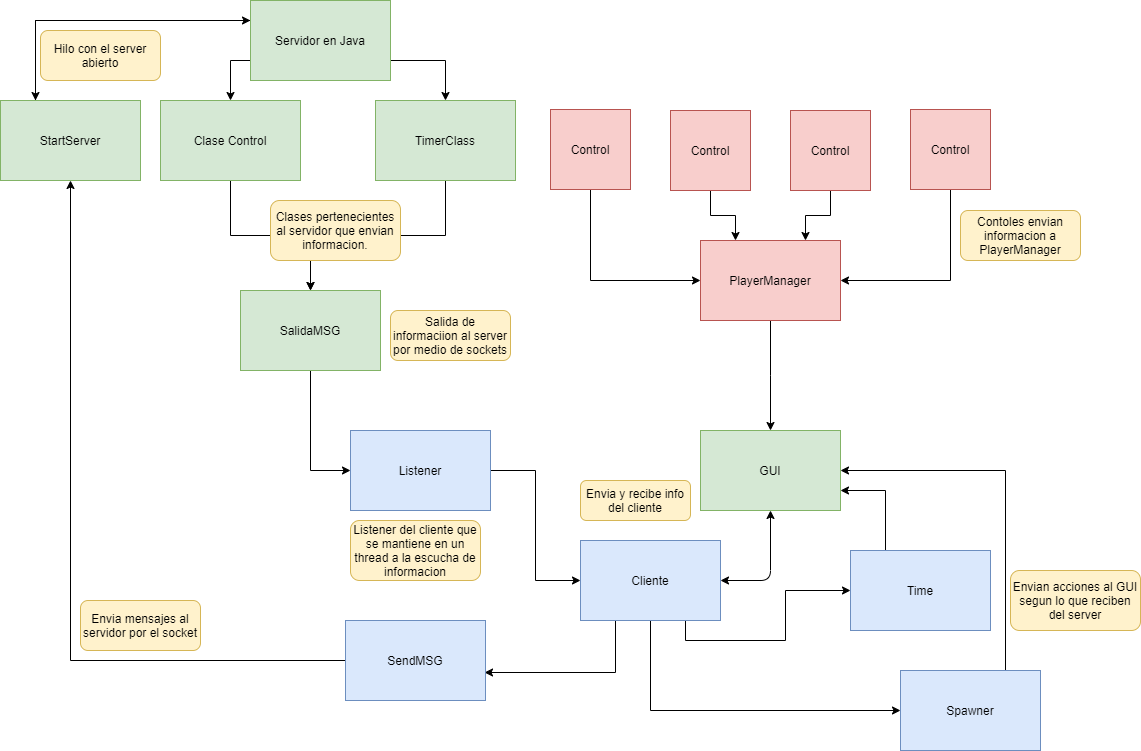

The diagram above was exported from draw.io. Its source (the exported page's mxGraphModel, read from the mxfile embedded in the PNG):
<mxGraphModel dx="2272" dy="762" grid="1" gridSize="10" guides="1" tooltips="1" connect="1" arrows="1" fold="1" page="1" pageScale="1" pageWidth="850" pageHeight="1100" math="0" shadow="0">
  <root>
    <mxCell id="0" />
    <mxCell id="1" parent="0" />
    <mxCell id="C6QCV7Uq_T02mAHs3f2N-15" style="edgeStyle=orthogonalEdgeStyle;rounded=0;orthogonalLoop=1;jettySize=auto;html=1;exitX=0.5;exitY=1;exitDx=0;exitDy=0;entryX=0;entryY=0.5;entryDx=0;entryDy=0;" parent="1" source="C6QCV7Uq_T02mAHs3f2N-2" target="C6QCV7Uq_T02mAHs3f2N-21" edge="1">
      <mxGeometry relative="1" as="geometry">
        <mxPoint x="345" y="520" as="targetPoint" />
      </mxGeometry>
    </mxCell>
    <mxCell id="C6QCV7Uq_T02mAHs3f2N-2" value="Control" style="whiteSpace=wrap;html=1;aspect=fixed;fillColor=#f8cecc;strokeColor=#b85450;" parent="1" vertex="1">
      <mxGeometry x="200" y="359" width="80" height="80" as="geometry" />
    </mxCell>
    <mxCell id="C6QCV7Uq_T02mAHs3f2N-18" style="edgeStyle=orthogonalEdgeStyle;rounded=0;orthogonalLoop=1;jettySize=auto;html=1;exitX=0.5;exitY=1;exitDx=0;exitDy=0;entryX=0.25;entryY=0;entryDx=0;entryDy=0;" parent="1" source="C6QCV7Uq_T02mAHs3f2N-3" target="C6QCV7Uq_T02mAHs3f2N-21" edge="1">
      <mxGeometry relative="1" as="geometry">
        <mxPoint x="385" y="480" as="targetPoint" />
      </mxGeometry>
    </mxCell>
    <mxCell id="C6QCV7Uq_T02mAHs3f2N-3" value="Control" style="whiteSpace=wrap;html=1;aspect=fixed;fillColor=#f8cecc;strokeColor=#b85450;" parent="1" vertex="1">
      <mxGeometry x="320" y="360" width="80" height="80" as="geometry" />
    </mxCell>
    <mxCell id="C6QCV7Uq_T02mAHs3f2N-19" style="edgeStyle=orthogonalEdgeStyle;rounded=0;orthogonalLoop=1;jettySize=auto;html=1;entryX=0.75;entryY=0;entryDx=0;entryDy=0;" parent="1" source="C6QCV7Uq_T02mAHs3f2N-4" target="C6QCV7Uq_T02mAHs3f2N-21" edge="1">
      <mxGeometry relative="1" as="geometry">
        <mxPoint x="465" y="480" as="targetPoint" />
      </mxGeometry>
    </mxCell>
    <mxCell id="C6QCV7Uq_T02mAHs3f2N-4" value="Control" style="whiteSpace=wrap;html=1;aspect=fixed;fillColor=#f8cecc;strokeColor=#b85450;" parent="1" vertex="1">
      <mxGeometry x="440" y="360" width="80" height="80" as="geometry" />
    </mxCell>
    <mxCell id="C6QCV7Uq_T02mAHs3f2N-17" style="edgeStyle=orthogonalEdgeStyle;rounded=0;orthogonalLoop=1;jettySize=auto;html=1;exitX=0.5;exitY=1;exitDx=0;exitDy=0;entryX=1;entryY=0.5;entryDx=0;entryDy=0;" parent="1" source="C6QCV7Uq_T02mAHs3f2N-5" target="C6QCV7Uq_T02mAHs3f2N-21" edge="1">
      <mxGeometry relative="1" as="geometry">
        <mxPoint x="505" y="520" as="targetPoint" />
      </mxGeometry>
    </mxCell>
    <mxCell id="C6QCV7Uq_T02mAHs3f2N-5" value="Control" style="whiteSpace=wrap;html=1;aspect=fixed;fillColor=#f8cecc;strokeColor=#b85450;" parent="1" vertex="1">
      <mxGeometry x="560" y="359" width="80" height="80" as="geometry" />
    </mxCell>
    <mxCell id="C6QCV7Uq_T02mAHs3f2N-28" style="edgeStyle=elbowEdgeStyle;rounded=0;orthogonalLoop=1;jettySize=auto;html=1;exitX=0.5;exitY=1;exitDx=0;exitDy=0;entryX=0.5;entryY=0;entryDx=0;entryDy=0;startArrow=none;startFill=0;" parent="1" source="C6QCV7Uq_T02mAHs3f2N-21" target="C6QCV7Uq_T02mAHs3f2N-24" edge="1">
      <mxGeometry relative="1" as="geometry" />
    </mxCell>
    <mxCell id="C6QCV7Uq_T02mAHs3f2N-21" value="PlayerManager" style="rounded=0;whiteSpace=wrap;html=1;fillColor=#f8cecc;strokeColor=#b85450;" parent="1" vertex="1">
      <mxGeometry x="350" y="490" width="140" height="80" as="geometry" />
    </mxCell>
    <mxCell id="C6QCV7Uq_T02mAHs3f2N-24" value="GUI" style="rounded=0;whiteSpace=wrap;html=1;fillColor=#d5e8d4;strokeColor=#82b366;" parent="1" vertex="1">
      <mxGeometry x="350" y="680" width="140" height="80" as="geometry" />
    </mxCell>
    <mxCell id="C6QCV7Uq_T02mAHs3f2N-25" value="Contoles envian informacion a PlayerManager" style="rounded=1;whiteSpace=wrap;html=1;fillColor=#fff2cc;strokeColor=#d6b656;" parent="1" vertex="1">
      <mxGeometry x="610" y="460" width="120" height="50" as="geometry" />
    </mxCell>
    <mxCell id="9qLHXz3iXTohUvZmvIOa-32" style="edgeStyle=orthogonalEdgeStyle;rounded=0;orthogonalLoop=1;jettySize=auto;html=1;exitX=0.75;exitY=1;exitDx=0;exitDy=0;" edge="1" parent="1" source="C6QCV7Uq_T02mAHs3f2N-29" target="9qLHXz3iXTohUvZmvIOa-24">
      <mxGeometry relative="1" as="geometry" />
    </mxCell>
    <mxCell id="9qLHXz3iXTohUvZmvIOa-33" style="edgeStyle=orthogonalEdgeStyle;rounded=0;orthogonalLoop=1;jettySize=auto;html=1;exitX=0.5;exitY=1;exitDx=0;exitDy=0;entryX=0;entryY=0.5;entryDx=0;entryDy=0;" edge="1" parent="1" source="C6QCV7Uq_T02mAHs3f2N-29" target="9qLHXz3iXTohUvZmvIOa-23">
      <mxGeometry relative="1" as="geometry" />
    </mxCell>
    <mxCell id="9qLHXz3iXTohUvZmvIOa-36" style="edgeStyle=orthogonalEdgeStyle;rounded=0;orthogonalLoop=1;jettySize=auto;html=1;exitX=0.25;exitY=1;exitDx=0;exitDy=0;entryX=0.993;entryY=0.65;entryDx=0;entryDy=0;entryPerimeter=0;" edge="1" parent="1" source="C6QCV7Uq_T02mAHs3f2N-29" target="9qLHXz3iXTohUvZmvIOa-31">
      <mxGeometry relative="1" as="geometry" />
    </mxCell>
    <mxCell id="C6QCV7Uq_T02mAHs3f2N-29" value="Cliente" style="rounded=0;whiteSpace=wrap;html=1;fillColor=#dae8fc;strokeColor=#6c8ebf;" parent="1" vertex="1">
      <mxGeometry x="230" y="790" width="140" height="80" as="geometry" />
    </mxCell>
    <mxCell id="9qLHXz3iXTohUvZmvIOa-15" style="edgeStyle=orthogonalEdgeStyle;rounded=0;orthogonalLoop=1;jettySize=auto;html=1;exitX=0.5;exitY=1;exitDx=0;exitDy=0;entryX=0.5;entryY=0;entryDx=0;entryDy=0;" edge="1" parent="1" source="C6QCV7Uq_T02mAHs3f2N-33" target="9qLHXz3iXTohUvZmvIOa-11">
      <mxGeometry relative="1" as="geometry" />
    </mxCell>
    <mxCell id="C6QCV7Uq_T02mAHs3f2N-33" value="Clase Control" style="rounded=0;whiteSpace=wrap;html=1;fillColor=#d5e8d4;strokeColor=#82b366;" parent="1" vertex="1">
      <mxGeometry x="-190" y="350" width="140" height="80" as="geometry" />
    </mxCell>
    <mxCell id="9qLHXz3iXTohUvZmvIOa-8" value="" style="endArrow=classic;startArrow=classic;html=1;entryX=0.5;entryY=1;entryDx=0;entryDy=0;exitX=1;exitY=0.5;exitDx=0;exitDy=0;" edge="1" parent="1" source="C6QCV7Uq_T02mAHs3f2N-29" target="C6QCV7Uq_T02mAHs3f2N-24">
      <mxGeometry width="50" height="50" relative="1" as="geometry">
        <mxPoint x="310" y="740" as="sourcePoint" />
        <mxPoint x="360" y="690" as="targetPoint" />
        <Array as="points">
          <mxPoint x="420" y="830" />
        </Array>
      </mxGeometry>
    </mxCell>
    <mxCell id="9qLHXz3iXTohUvZmvIOa-44" style="edgeStyle=orthogonalEdgeStyle;rounded=0;orthogonalLoop=1;jettySize=auto;html=1;exitX=1;exitY=0.75;exitDx=0;exitDy=0;entryX=0.5;entryY=0;entryDx=0;entryDy=0;" edge="1" parent="1" source="9qLHXz3iXTohUvZmvIOa-9" target="9qLHXz3iXTohUvZmvIOa-10">
      <mxGeometry relative="1" as="geometry" />
    </mxCell>
    <mxCell id="9qLHXz3iXTohUvZmvIOa-45" style="edgeStyle=orthogonalEdgeStyle;rounded=0;orthogonalLoop=1;jettySize=auto;html=1;exitX=0;exitY=0.75;exitDx=0;exitDy=0;entryX=0.5;entryY=0;entryDx=0;entryDy=0;" edge="1" parent="1" source="9qLHXz3iXTohUvZmvIOa-9" target="C6QCV7Uq_T02mAHs3f2N-33">
      <mxGeometry relative="1" as="geometry" />
    </mxCell>
    <mxCell id="9qLHXz3iXTohUvZmvIOa-46" style="edgeStyle=orthogonalEdgeStyle;rounded=0;orthogonalLoop=1;jettySize=auto;html=1;exitX=0;exitY=0.25;exitDx=0;exitDy=0;entryX=0.25;entryY=0;entryDx=0;entryDy=0;" edge="1" parent="1" source="9qLHXz3iXTohUvZmvIOa-9" target="9qLHXz3iXTohUvZmvIOa-43">
      <mxGeometry relative="1" as="geometry" />
    </mxCell>
    <mxCell id="9qLHXz3iXTohUvZmvIOa-9" value="Servidor en Java" style="rounded=0;whiteSpace=wrap;html=1;fillColor=#d5e8d4;strokeColor=#82b366;" vertex="1" parent="1">
      <mxGeometry x="-100" y="250" width="140" height="80" as="geometry" />
    </mxCell>
    <mxCell id="9qLHXz3iXTohUvZmvIOa-16" style="edgeStyle=orthogonalEdgeStyle;rounded=0;orthogonalLoop=1;jettySize=auto;html=1;exitX=0.5;exitY=1;exitDx=0;exitDy=0;" edge="1" parent="1" source="9qLHXz3iXTohUvZmvIOa-10">
      <mxGeometry relative="1" as="geometry">
        <mxPoint x="-40" y="540" as="targetPoint" />
      </mxGeometry>
    </mxCell>
    <mxCell id="9qLHXz3iXTohUvZmvIOa-10" value="TimerClass" style="rounded=0;whiteSpace=wrap;html=1;fillColor=#d5e8d4;strokeColor=#82b366;" vertex="1" parent="1">
      <mxGeometry x="25" y="350" width="140" height="80" as="geometry" />
    </mxCell>
    <mxCell id="9qLHXz3iXTohUvZmvIOa-17" style="edgeStyle=orthogonalEdgeStyle;rounded=0;orthogonalLoop=1;jettySize=auto;html=1;exitX=0.5;exitY=1;exitDx=0;exitDy=0;entryX=0;entryY=0.5;entryDx=0;entryDy=0;" edge="1" parent="1" source="9qLHXz3iXTohUvZmvIOa-11" target="9qLHXz3iXTohUvZmvIOa-14">
      <mxGeometry relative="1" as="geometry" />
    </mxCell>
    <mxCell id="9qLHXz3iXTohUvZmvIOa-11" value="SalidaMSG" style="rounded=0;whiteSpace=wrap;html=1;fillColor=#d5e8d4;strokeColor=#82b366;" vertex="1" parent="1">
      <mxGeometry x="-110" y="540" width="140" height="80" as="geometry" />
    </mxCell>
    <mxCell id="9qLHXz3iXTohUvZmvIOa-18" style="edgeStyle=orthogonalEdgeStyle;rounded=0;orthogonalLoop=1;jettySize=auto;html=1;exitX=1;exitY=0.5;exitDx=0;exitDy=0;entryX=0;entryY=0.5;entryDx=0;entryDy=0;" edge="1" parent="1" source="9qLHXz3iXTohUvZmvIOa-14" target="C6QCV7Uq_T02mAHs3f2N-29">
      <mxGeometry relative="1" as="geometry" />
    </mxCell>
    <mxCell id="9qLHXz3iXTohUvZmvIOa-14" value="Listener" style="rounded=0;whiteSpace=wrap;html=1;fillColor=#dae8fc;strokeColor=#6c8ebf;" vertex="1" parent="1">
      <mxGeometry y="680" width="140" height="80" as="geometry" />
    </mxCell>
    <mxCell id="9qLHXz3iXTohUvZmvIOa-19" value="Clases pertenecientes al servidor que envian informacion." style="rounded=1;whiteSpace=wrap;html=1;fillColor=#fff2cc;strokeColor=#d6b656;" vertex="1" parent="1">
      <mxGeometry x="-80" y="450" width="130" height="60" as="geometry" />
    </mxCell>
    <mxCell id="9qLHXz3iXTohUvZmvIOa-20" value="Salida de informaciion al server por medio de sockets" style="rounded=1;whiteSpace=wrap;html=1;fillColor=#fff2cc;strokeColor=#d6b656;" vertex="1" parent="1">
      <mxGeometry x="40" y="560" width="120" height="50" as="geometry" />
    </mxCell>
    <mxCell id="9qLHXz3iXTohUvZmvIOa-21" value="Listener del cliente que se mantiene en un thread a la escucha de informacion" style="rounded=1;whiteSpace=wrap;html=1;fillColor=#fff2cc;strokeColor=#d6b656;" vertex="1" parent="1">
      <mxGeometry y="770" width="130" height="60" as="geometry" />
    </mxCell>
    <mxCell id="9qLHXz3iXTohUvZmvIOa-34" style="edgeStyle=orthogonalEdgeStyle;rounded=0;orthogonalLoop=1;jettySize=auto;html=1;exitX=0.75;exitY=0;exitDx=0;exitDy=0;entryX=1;entryY=0.5;entryDx=0;entryDy=0;" edge="1" parent="1" source="9qLHXz3iXTohUvZmvIOa-23" target="C6QCV7Uq_T02mAHs3f2N-24">
      <mxGeometry relative="1" as="geometry" />
    </mxCell>
    <mxCell id="9qLHXz3iXTohUvZmvIOa-23" value="Spawner" style="rounded=0;whiteSpace=wrap;html=1;fillColor=#dae8fc;strokeColor=#6c8ebf;" vertex="1" parent="1">
      <mxGeometry x="550" y="920" width="140" height="80" as="geometry" />
    </mxCell>
    <mxCell id="9qLHXz3iXTohUvZmvIOa-35" style="edgeStyle=orthogonalEdgeStyle;rounded=0;orthogonalLoop=1;jettySize=auto;html=1;exitX=0.25;exitY=0;exitDx=0;exitDy=0;entryX=1;entryY=0.75;entryDx=0;entryDy=0;" edge="1" parent="1" source="9qLHXz3iXTohUvZmvIOa-24" target="C6QCV7Uq_T02mAHs3f2N-24">
      <mxGeometry relative="1" as="geometry" />
    </mxCell>
    <mxCell id="9qLHXz3iXTohUvZmvIOa-24" value="Time" style="rounded=0;whiteSpace=wrap;html=1;fillColor=#dae8fc;strokeColor=#6c8ebf;" vertex="1" parent="1">
      <mxGeometry x="500" y="800" width="140" height="80" as="geometry" />
    </mxCell>
    <mxCell id="9qLHXz3iXTohUvZmvIOa-30" value="Envian acciones al GUI segun lo que reciben del server" style="rounded=1;whiteSpace=wrap;html=1;fillColor=#fff2cc;strokeColor=#d6b656;" vertex="1" parent="1">
      <mxGeometry x="660" y="820" width="130" height="60" as="geometry" />
    </mxCell>
    <mxCell id="9qLHXz3iXTohUvZmvIOa-48" style="edgeStyle=orthogonalEdgeStyle;rounded=0;orthogonalLoop=1;jettySize=auto;html=1;exitX=0;exitY=0.5;exitDx=0;exitDy=0;entryX=0.5;entryY=1;entryDx=0;entryDy=0;" edge="1" parent="1" source="9qLHXz3iXTohUvZmvIOa-31" target="9qLHXz3iXTohUvZmvIOa-43">
      <mxGeometry relative="1" as="geometry" />
    </mxCell>
    <mxCell id="9qLHXz3iXTohUvZmvIOa-31" value="SendMSG" style="rounded=0;whiteSpace=wrap;html=1;fillColor=#dae8fc;strokeColor=#6c8ebf;" vertex="1" parent="1">
      <mxGeometry x="-5" y="870" width="140" height="80" as="geometry" />
    </mxCell>
    <mxCell id="9qLHXz3iXTohUvZmvIOa-37" value="Envia y recibe info del cliente" style="rounded=1;whiteSpace=wrap;html=1;fillColor=#fff2cc;strokeColor=#d6b656;" vertex="1" parent="1">
      <mxGeometry x="230" y="730" width="110" height="40" as="geometry" />
    </mxCell>
    <mxCell id="9qLHXz3iXTohUvZmvIOa-47" style="edgeStyle=orthogonalEdgeStyle;rounded=0;orthogonalLoop=1;jettySize=auto;html=1;exitX=0.25;exitY=0;exitDx=0;exitDy=0;entryX=0;entryY=0.25;entryDx=0;entryDy=0;" edge="1" parent="1" source="9qLHXz3iXTohUvZmvIOa-43" target="9qLHXz3iXTohUvZmvIOa-9">
      <mxGeometry relative="1" as="geometry" />
    </mxCell>
    <mxCell id="9qLHXz3iXTohUvZmvIOa-43" value="StartServer" style="rounded=0;whiteSpace=wrap;html=1;fillColor=#d5e8d4;strokeColor=#82b366;" vertex="1" parent="1">
      <mxGeometry x="-350" y="350" width="140" height="80" as="geometry" />
    </mxCell>
    <mxCell id="9qLHXz3iXTohUvZmvIOa-49" value="Hilo con el server abierto" style="rounded=1;whiteSpace=wrap;html=1;fillColor=#fff2cc;strokeColor=#d6b656;" vertex="1" parent="1">
      <mxGeometry x="-310" y="280" width="120" height="50" as="geometry" />
    </mxCell>
    <mxCell id="9qLHXz3iXTohUvZmvIOa-50" value="Envia mensajes al servidor por el socket" style="rounded=1;whiteSpace=wrap;html=1;fillColor=#fff2cc;strokeColor=#d6b656;" vertex="1" parent="1">
      <mxGeometry x="-270" y="850" width="120" height="50" as="geometry" />
    </mxCell>
  </root>
</mxGraphModel>